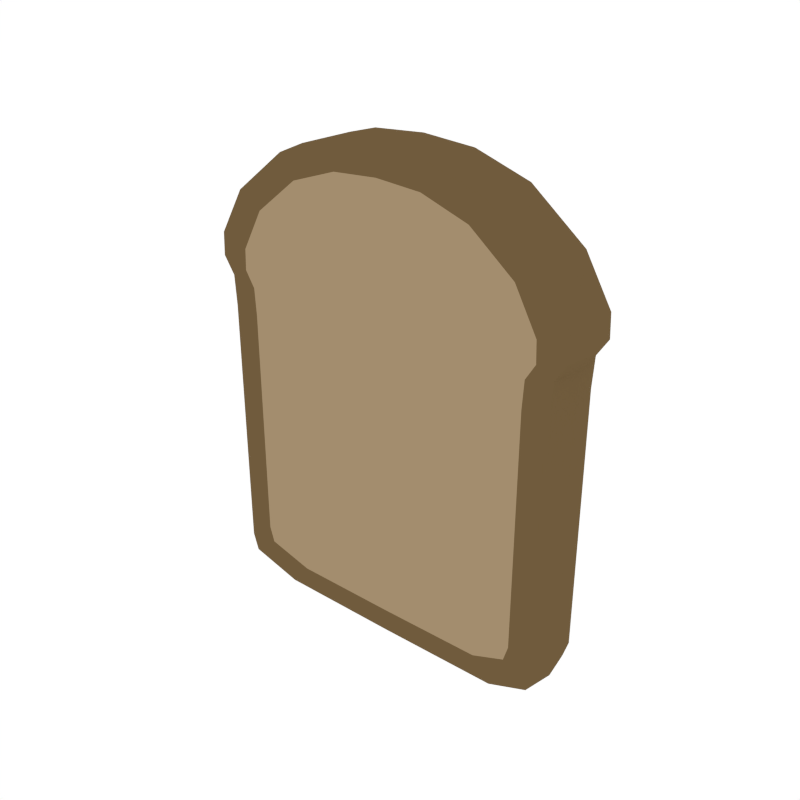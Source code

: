 # Source: Bread_Slice.blend  (saved by Blender 2.79.0; exported with 4.5.12 LTS)
import bpy
from mathutils import Matrix  # noqa: F401  (used for matrix-valued properties, if any)

bpy.ops.wm.read_factory_settings(use_empty=True)
scene = bpy.context.scene
scene.name = 'Scene'

# ---- collections
col_collection_1 = bpy.data.collections.new('Collection 1'); scene.collection.children.link(col_collection_1)

# ---- materials (node trees are filled in below, after node groups)
mat_brown = bpy.data.materials.new('Brown')
mat_brown.alpha_threshold = 0.0
mat_brown.diffuse_color = (0.1626, 0.1051, 0.04625, 1.0)
mat_brown.roughness = 0.5
mat_light = bpy.data.materials.new('Light')
mat_light.alpha_threshold = 0.0
mat_light.diffuse_color = (0.3672, 0.2666, 0.1562, 1.0)
mat_light.roughness = 0.5

# ---- material node trees

# ---- world
world_world = bpy.data.worlds.new('World'); scene.world = world_world
world_world.color = (1.0, 1.0, 1.0)
world_world.use_sun_shadow = False
world_world.sun_shadow_jitter_overblur = 0.0
world_world.cycles.sampling_method = 'NONE'
world_world.cycles.sample_map_resolution = 256

# ---- meshes
me_cube_033 = bpy.data.meshes.new('Cube.033')
me_cube_033.from_pydata([(-0.0007164, 0.05414, 0.2117), (-0.1058, 0.05414, 0.2111), (0.1044, 0.05414, 0.2111), (-0.2877, 0.05414, 0.238), (-0.2453, 0.05414, 0.2111), (-0.0007164, 0.05414, 0.3531), (0.09324, 0.05414, 0.3463), (-0.0007164, 0.05414, 0.3088), (-0.09467, 0.05414, 0.3463), (0.08081, 0.05414, 0.3031), (-0.08225, 0.05414, 0.3031), (-0.3038, 0.05414, -0.4617), (-0.3136, 0.05414, -0.4302), (-0.2585, 0.05414, -0.4246), (-0.267, 0.05414, -0.3962), (-0.0007164, 0.05414, -0.4247), (-0.1693, 0.05414, -0.4246), (-0.0007164, 0.05414, -0.3962), (0.1806, 0.05414, -0.4246), (-0.1588, 0.05414, -0.3962), (0.1574, 0.05414, -0.3962), (-0.3167, 0.05414, 0.08607), (-0.3136, 0.05414, 0.03262), (-0.2696, 0.05414, 0.07376), (-0.267, 0.05414, 0.02511), (-0.0007164, 0.05414, 0.07376), (-0.0007164, 0.05414, 0.02511), (-0.1148, 0.05414, 0.02511), (-0.116, 0.05414, 0.07376), (0.1145, 0.05414, 0.07376), (0.1134, 0.05414, 0.02511), (-0.3366, 0.05414, 0.1166), (-0.2865, 0.05414, 0.1016), (-0.0007164, 0.05414, 0.1016), (-0.1232, 0.05414, 0.1016), (0.1218, 0.05414, 0.1016), (0.2862, 0.05414, 0.238), (0.2439, 0.05414, 0.2111), (0.01127, 0.05414, -0.4899), (0.2316, 0.05414, -0.4885), (-0.2091, 0.05414, -0.4885), (0.01127, 0.05414, -0.4487), (0.198, 0.05414, -0.4475), (-0.1755, 0.05414, -0.4475), (0.3023, 0.05414, -0.4617), (0.2571, 0.05414, -0.4246), (0.3122, 0.05414, -0.4302), (0.2655, 0.05414, -0.3962), (0.3153, 0.05414, 0.08607), (0.3122, 0.05414, 0.03262), (0.2655, 0.05414, 0.02511), (0.2682, 0.05414, 0.07376), (0.3351, 0.05414, 0.1166), (0.2851, 0.05414, 0.1016), (-0.1933, 0.05414, 0.2105), (-0.07967, 0.05414, 0.2861), (-0.0007164, 0.05414, 0.2906), (0.07823, 0.05414, 0.2861), (0.2085, 0.05414, -0.3962), (-0.1926, 0.05414, 0.3139), (-0.1665, 0.05414, 0.2743), (-0.2099, 0.05414, -0.3962), (-0.2099, 0.05414, 0.02511), (-0.212, 0.05414, 0.07376), (0.2238, 0.05414, 0.1016), (-0.2253, 0.05414, 0.1016), (0.1918, 0.05414, 0.2105), (-0.3346, 0.05414, 0.1574), (-0.2848, 0.05414, 0.1386), (-0.1225, 0.05414, 0.1386), (-0.0007164, 0.05414, 0.1386), (0.121, 0.05414, 0.1386), (0.2106, 0.05414, 0.07376), (0.2085, 0.05414, 0.02511), (0.1651, 0.05414, 0.2743), (0.1911, 0.05414, 0.3139), (0.2834, 0.05414, 0.1386), (0.3331, 0.05414, 0.1574), (-0.1456, 0.05414, 0.2651), (0.1442, 0.05414, 0.2651), (-0.2239, 0.05414, 0.1386), (0.2225, 0.05414, 0.1386), (-0.0007165, -0.05414, 0.2117), (-0.1058, -0.05414, 0.2111), (0.1044, -0.05414, 0.2111), (-0.2877, -0.05414, 0.238), (-0.2968, 1.458e-08, 0.2384), (-0.2453, -0.05414, 0.2111), (-0.0007165, -0.05414, 0.3531), (0.09324, -0.05414, 0.3463), (-0.0007165, -0.05414, 0.3088), (-0.09467, -0.05414, 0.3463), (-0.0007164, 1.634e-09, 0.3565), (0.09571, -2.581e-09, 0.3494), (0.08081, -0.05414, 0.3031), (-0.08225, -0.05414, 0.3031), (-0.09714, 5.848e-09, 0.3494), (-0.3038, -0.05414, -0.4617), (-0.3136, 1.531e-08, -0.4618), (-0.3136, -0.05414, -0.4302), (-0.2585, -0.05414, -0.4246), (-0.3237, 1.575e-08, -0.4302), (-0.267, -0.05414, -0.3962), (-0.0007165, -0.05414, -0.4247), (-0.1693, -0.05414, -0.4246), (-0.0007165, -0.05414, -0.3962), (0.1806, -0.05414, -0.4246), (-0.1588, -0.05414, -0.3962), (0.1574, -0.05414, -0.3962), (-0.3167, -0.05414, 0.08607), (-0.3136, -0.05414, 0.03262), (-0.3237, 1.575e-08, 0.03262), (-0.3269, 1.589e-08, 0.08607), (-0.2696, -0.05414, 0.07376), (-0.267, -0.05414, 0.02511), (-0.0007165, -0.05414, 0.07376), (-0.0007165, -0.05414, 0.02511), (-0.1148, -0.05414, 0.02511), (-0.116, -0.05414, 0.07376), (0.1145, -0.05414, 0.07376), (0.1134, -0.05414, 0.02511), (-0.3366, -0.05414, 0.1166), (-0.3474, 1.679e-08, 0.1166), (-0.2865, -0.05414, 0.1016), (-0.0007165, -0.05414, 0.1016), (-0.1232, -0.05414, 0.1016), (0.1218, -0.05414, 0.1016), (0.2862, -0.05414, 0.238), (0.2439, -0.05414, 0.2111), (0.2954, -1.131e-08, 0.2384), (0.01127, -0.05414, -0.4899), (0.2316, -0.05414, -0.4885), (0.01127, 1.11e-09, -0.4906), (-0.2091, -0.05414, -0.4885), (0.01127, -0.05414, -0.4487), (0.198, -0.05414, -0.4475), (0.1671, -5.701e-09, -0.4892), (-0.2164, 1.106e-08, -0.4892), (-0.1755, -0.05414, -0.4475), (0.3023, -0.05414, -0.4617), (0.2571, -0.05414, -0.4246), (0.3122, -0.05414, -0.4302), (0.3122, -1.204e-08, -0.4618), (0.2655, -0.05414, -0.3962), (0.3223, -1.248e-08, -0.4302), (0.3153, -0.05414, 0.08607), (0.3122, -0.05414, 0.03262), (0.2655, -0.05414, 0.02511), (0.2682, -0.05414, 0.07376), (0.3255, -1.263e-08, 0.08607), (0.3223, -1.248e-08, 0.03262), (0.3351, -0.05414, 0.1166), (0.2851, -0.05414, 0.1016), (0.346, -1.352e-08, 0.1166), (-0.1933, -0.05414, 0.2105), (-0.07967, -0.05414, 0.2861), (-0.0007165, -0.05414, 0.2906), (0.07823, -0.05414, 0.2861), (0.2085, -0.05414, -0.3962), (-0.1979, 1.025e-08, 0.3164), (-0.1926, -0.05414, 0.3139), (-0.1665, -0.05414, 0.2743), (-0.2099, -0.05414, -0.3962), (-0.2099, -0.05414, 0.02511), (-0.212, -0.05414, 0.07376), (0.2238, -0.05414, 0.1016), (-0.2253, -0.05414, 0.1016), (0.1918, -0.05414, 0.2105), (-0.3453, 1.67e-08, 0.1574), (-0.3346, -0.05414, 0.1574), (-0.2848, -0.05414, 0.1386), (-0.1225, -0.05414, 0.1386), (-0.0007165, -0.05414, 0.1386), (0.121, -0.05414, 0.1386), (0.2106, -0.05414, 0.07376), (0.2085, -0.05414, 0.02511), (0.1651, -0.05414, 0.2743), (0.1911, -0.05414, 0.3139), (0.1964, -6.983e-09, 0.3164), (0.2834, -0.05414, 0.1386), (0.3331, -0.05414, 0.1574), (0.3439, -1.343e-08, 0.1574), (-0.1456, -0.05414, 0.2651), (0.1442, -0.05414, 0.2651), (-0.2239, -0.05414, 0.1386), (0.2225, -0.05414, 0.1386)], [], [(1, 69, 80, 54), (2, 71, 70, 0), (54, 78, 55, 1), (0, 56, 57, 2), (2, 57, 79, 66), (66, 81, 71, 2), (86, 159, 59, 3), (3, 67, 168, 86), (4, 68, 67, 3), (3, 59, 60, 4), (4, 60, 78, 54), (80, 68, 4, 54), (5, 92, 93, 6), (6, 93, 178, 75), (5, 6, 9, 7), (7, 9, 57, 56), (6, 75, 74, 9), (9, 74, 79, 57), (5, 7, 10, 8), (8, 10, 60, 59), (7, 56, 55, 10), (10, 55, 78, 60), (5, 8, 96, 92), (8, 59, 159, 96), (11, 98, 101, 12), (11, 12, 14, 13), (13, 14, 61, 16), (13, 43, 40, 11), (15, 16, 19, 17), (16, 61, 19), (15, 17, 20, 18), (18, 20, 58), (61, 62, 27, 19), (23, 24, 22, 21), (24, 14, 12, 22), (101, 111, 22, 12), (32, 23, 21, 31), (31, 21, 112, 122), (62, 24, 23, 63), (63, 23, 32, 65), (61, 14, 24, 62), (27, 28, 25, 26), (34, 28, 63, 65), (62, 63, 28, 27), (29, 30, 26, 25), (30, 20, 17, 26), (19, 27, 26, 17), (35, 29, 25, 33), (33, 25, 28, 34), (72, 73, 30, 29), (64, 72, 29, 35), (73, 58, 20, 30), (31, 67, 68, 32), (32, 68, 80, 65), (34, 69, 70, 33), (65, 80, 69, 34), (33, 70, 71, 35), (35, 71, 81, 64), (53, 76, 77, 52), (50, 51, 48, 49), (37, 74, 75, 36), (36, 77, 76, 37), (37, 76, 81, 66), (129, 181, 77, 36), (79, 74, 37, 66), (36, 75, 178, 129), (16, 43, 13), (38, 41, 42, 39), (42, 18, 45), (15, 41, 43, 16), (18, 42, 41, 15), (38, 39, 136, 132), (44, 39, 42, 45), (38, 132, 137, 40), (38, 40, 43, 41), (11, 40, 137, 98), (142, 136, 39, 44), (44, 45, 47, 46), (45, 18, 58, 47), (44, 46, 144, 142), (73, 50, 47, 58), (72, 51, 50, 73), (149, 150, 49, 48), (150, 144, 46, 49), (47, 50, 49, 46), (153, 149, 48, 52), (52, 48, 51, 53), (81, 76, 53, 64), (52, 77, 181, 153), (0, 70, 69, 1), (122, 168, 67, 31), (53, 51, 72, 64), (1, 55, 56, 0), (111, 112, 21, 22), (83, 154, 184, 171), (84, 82, 172, 173), (154, 83, 155, 182), (82, 84, 157, 156), (84, 167, 183, 157), (167, 84, 173, 185), (86, 85, 160, 159), (85, 86, 168, 169), (87, 85, 169, 170), (85, 87, 161, 160), (87, 154, 182, 161), (184, 154, 87, 170), (88, 89, 93, 92), (89, 177, 178, 93), (88, 90, 94, 89), (90, 156, 157, 94), (89, 94, 176, 177), (94, 157, 183, 176), (88, 91, 95, 90), (91, 160, 161, 95), (90, 95, 155, 156), (95, 161, 182, 155), (88, 92, 96, 91), (91, 96, 159, 160), (97, 99, 101, 98), (97, 100, 102, 99), (100, 104, 162, 102), (100, 97, 133, 138), (103, 105, 107, 104), (104, 107, 162), (103, 106, 108, 105), (106, 158, 108), (162, 107, 117, 163), (113, 109, 110, 114), (114, 110, 99, 102), (101, 99, 110, 111), (123, 121, 109, 113), (121, 122, 112, 109), (163, 164, 113, 114), (164, 166, 123, 113), (162, 163, 114, 102), (117, 116, 115, 118), (125, 166, 164, 118), (163, 117, 118, 164), (119, 115, 116, 120), (120, 116, 105, 108), (107, 105, 116, 117), (126, 124, 115, 119), (124, 125, 118, 115), (174, 119, 120, 175), (165, 126, 119, 174), (175, 120, 108, 158), (121, 123, 170, 169), (123, 166, 184, 170), (125, 124, 172, 171), (166, 125, 171, 184), (124, 126, 173, 172), (126, 165, 185, 173), (152, 151, 180, 179), (147, 146, 145, 148), (128, 127, 177, 176), (127, 128, 179, 180), (128, 167, 185, 179), (129, 127, 180, 181), (183, 167, 128, 176), (127, 129, 178, 177), (104, 100, 138), (130, 131, 135, 134), (135, 140, 106), (103, 104, 138, 134), (106, 103, 134, 135), (130, 132, 136, 131), (139, 140, 135, 131), (130, 133, 137, 132), (130, 134, 138, 133), (97, 98, 137, 133), (142, 139, 131, 136), (139, 141, 143, 140), (140, 143, 158, 106), (139, 142, 144, 141), (175, 158, 143, 147), (174, 175, 147, 148), (149, 145, 146, 150), (150, 146, 141, 144), (143, 141, 146, 147), (153, 151, 145, 149), (151, 152, 148, 145), (185, 165, 152, 179), (151, 153, 181, 180), (82, 83, 171, 172), (122, 121, 169, 168), (152, 165, 174, 148), (83, 82, 156, 155), (111, 110, 109, 112)])
me_cube_033.polygons.foreach_set('material_index', [1, 1, 1, 1, 1, 1, 0, 0, 0, 0, 1, 1, 0, 0, 0, 1, 0, 1, 0, 0, 1, 1, 0, 0, 0, 0, 1, 0, 1, 1, 1, 1, 1, 0, 0, 0, 0, 0, 1, 1, 1, 1, 1, 1, 1, 1, 1, 1, 1, 1, 1, 1, 0, 1, 1, 1, 1, 1, 0, 0, 0, 0, 1, 0, 1, 0, 1, 0, 1, 1, 1, 0, 0, 0, 0, 0, 0, 0, 1, 0, 1, 1, 0, 0, 0, 0, 0, 1, 0, 1, 0, 1, 1, 0, 1, 1, 1, 1, 1, 1, 0, 0, 0, 0, 1, 1, 0, 0, 0, 1, 0, 1, 0, 0, 1, 1, 0, 0, 0, 0, 1, 0, 1, 1, 1, 1, 1, 0, 0, 0, 0, 0, 1, 1, 1, 1, 1, 1, 1, 1, 1, 1, 1, 1, 1, 1, 0, 1, 1, 1, 1, 1, 0, 0, 0, 0, 1, 0, 1, 0, 1, 0, 1, 1, 1, 0, 0, 0, 0, 0, 0, 0, 1, 0, 1, 1, 0, 0, 0, 0, 0, 1, 0, 1, 0, 1, 1, 0])
_uv = me_cube_033.uv_layers.new(name='UVMap')
_uv.uv.foreach_set('vector', [0.09118, 0.5205, 0.08856, 0.5311, 0.07176, 0.5312, 0.0767, 0.5207, 0.126, 0.5202, 0.1289, 0.5307, 0.1087, 0.5309, 0.1086, 0.5203, 0.0767, 0.5207, 0.08626, 0.5127, 0.0954, 0.5113, 0.09118, 0.5205, 0.1086, 0.5203, 0.1085, 0.5105, 0.1216, 0.511, 0.126, 0.5202, 0.126, 0.5202, 0.1216, 0.511, 0.1308, 0.5123, 0.1405, 0.5201, 0.1405, 0.5201, 0.1457, 0.5305, 0.1289, 0.5307, 0.126, 0.5202, 0.5914, 0.5646, 0.5812, 0.5646, 0.5808, 0.559, 0.5906, 0.5589, 0.4118, 0.4676, 0.419, 0.4675, 0.419, 0.4733, 0.4117, 0.4733, 0.4201, 0.5695, 0.4167, 0.5752, 0.4122, 0.5738, 0.4163, 0.5673, 0.4163, 0.5673, 0.4261, 0.5612, 0.4283, 0.5644, 0.4201, 0.5695, 0.06809, 0.5207, 0.08304, 0.5114, 0.08626, 0.5127, 0.0767, 0.5207, 0.07176, 0.5312, 0.06169, 0.5313, 0.06809, 0.5207, 0.0767, 0.5207, 0.5647, 0.5589, 0.5647, 0.5646, 0.556, 0.5646, 0.5563, 0.5589, 0.5563, 0.5589, 0.556, 0.5646, 0.5483, 0.5646, 0.5487, 0.559, 0.4421, 0.5589, 0.4506, 0.5594, 0.4495, 0.5628, 0.4421, 0.5625, 0.1085, 0.5079, 0.122, 0.5085, 0.1216, 0.511, 0.1085, 0.5105, 0.4506, 0.5594, 0.4581, 0.5609, 0.456, 0.5641, 0.4495, 0.5628, 0.122, 0.5085, 0.134, 0.5109, 0.1308, 0.5123, 0.1216, 0.511, 0.4421, 0.5589, 0.4421, 0.5625, 0.4348, 0.563, 0.4336, 0.5596, 0.4336, 0.5596, 0.4348, 0.563, 0.4283, 0.5644, 0.4261, 0.5612, 0.1085, 0.5079, 0.1085, 0.5105, 0.0954, 0.5113, 0.09496, 0.5088, 0.09496, 0.5088, 0.0954, 0.5113, 0.08626, 0.5127, 0.08304, 0.5114, 0.5647, 0.5589, 0.5732, 0.5589, 0.5734, 0.5646, 0.5647, 0.5646, 0.5732, 0.5589, 0.5808, 0.559, 0.5812, 0.5646, 0.5734, 0.5646, 0.4749, 0.4676, 0.4749, 0.4733, 0.472, 0.4733, 0.472, 0.4676, 0.4156, 0.6226, 0.4147, 0.6201, 0.4188, 0.6174, 0.4196, 0.6196, 0.06714, 0.6129, 0.06569, 0.6088, 0.07513, 0.6087, 0.0763, 0.6128, 0.4196, 0.6196, 0.4339, 0.6213, 0.4324, 0.6245, 0.4156, 0.6226, 0.1098, 0.6126, 0.09154, 0.6127, 0.09087, 0.6086, 0.1098, 0.6084, 0.0763, 0.6128, 0.07513, 0.6087, 0.09087, 0.6086, 0.1098, 0.6126, 0.1098, 0.6084, 0.1287, 0.6082, 0.1281, 0.6123, 0.1281, 0.6123, 0.1287, 0.6082, 0.1444, 0.608, 0.07513, 0.6087, 0.0743, 0.5477, 0.09005, 0.5475, 0.09087, 0.6086, 0.4181, 0.5803, 0.4184, 0.5842, 0.4142, 0.5836, 0.4138, 0.5794, 0.4184, 0.5842, 0.4188, 0.6174, 0.4147, 0.6201, 0.4142, 0.5836, 0.472, 0.4733, 0.4303, 0.4733, 0.4303, 0.4676, 0.472, 0.4676, 0.4165, 0.5781, 0.4181, 0.5803, 0.4138, 0.5794, 0.412, 0.577, 0.4227, 0.4675, 0.4255, 0.4676, 0.4255, 0.4733, 0.4227, 0.4733, 0.0743, 0.5477, 0.06487, 0.5477, 0.06433, 0.5407, 0.07386, 0.5406, 0.07386, 0.5406, 0.06433, 0.5407, 0.06148, 0.5367, 0.07161, 0.5366, 0.07513, 0.6087, 0.06569, 0.6088, 0.06487, 0.5477, 0.0743, 0.5477, 0.09005, 0.5475, 0.08977, 0.5405, 0.1089, 0.5403, 0.109, 0.5473, 0.08851, 0.5364, 0.08977, 0.5405, 0.07386, 0.5406, 0.07161, 0.5366, 0.0743, 0.5477, 0.07386, 0.5406, 0.08977, 0.5405, 0.09005, 0.5475, 0.128, 0.5401, 0.1279, 0.5471, 0.109, 0.5473, 0.1089, 0.5403, 0.1279, 0.5471, 0.1287, 0.6082, 0.1098, 0.6084, 0.109, 0.5473, 0.09087, 0.6086, 0.09005, 0.5475, 0.109, 0.5473, 0.1098, 0.6084, 0.1291, 0.536, 0.128, 0.5401, 0.1089, 0.5403, 0.1088, 0.5362, 0.1088, 0.5362, 0.1089, 0.5403, 0.08977, 0.5405, 0.08851, 0.5364, 0.1439, 0.5399, 0.1436, 0.547, 0.1279, 0.5471, 0.128, 0.5401, 0.146, 0.5358, 0.1439, 0.5399, 0.128, 0.5401, 0.1291, 0.536, 0.1436, 0.547, 0.1444, 0.608, 0.1287, 0.6082, 0.1279, 0.5471, 0.412, 0.577, 0.4122, 0.5738, 0.4167, 0.5752, 0.4165, 0.5781, 0.06148, 0.5367, 0.06169, 0.5313, 0.07176, 0.5312, 0.07161, 0.5366, 0.08851, 0.5364, 0.08856, 0.5311, 0.1087, 0.5309, 0.1088, 0.5362, 0.07161, 0.5366, 0.07176, 0.5312, 0.08856, 0.5311, 0.08851, 0.5364, 0.1088, 0.5362, 0.1087, 0.5309, 0.1289, 0.5307, 0.1291, 0.536, 0.1291, 0.536, 0.1289, 0.5307, 0.1457, 0.5305, 0.146, 0.5358, 0.4681, 0.5776, 0.4679, 0.5747, 0.4724, 0.5731, 0.4726, 0.5763, 0.4664, 0.5837, 0.4666, 0.5798, 0.4708, 0.5788, 0.4706, 0.583, 0.4643, 0.569, 0.456, 0.5641, 0.4581, 0.5609, 0.4681, 0.5668, 0.4681, 0.5668, 0.4724, 0.5731, 0.4679, 0.5747, 0.4643, 0.569, 0.1491, 0.5199, 0.1558, 0.5303, 0.1457, 0.5305, 0.1405, 0.5201, 0.4749, 0.5532, 0.4822, 0.5532, 0.4822, 0.5589, 0.4749, 0.5589, 0.1308, 0.5123, 0.134, 0.5109, 0.1491, 0.5199, 0.1405, 0.5201, 0.5388, 0.5589, 0.5487, 0.559, 0.5483, 0.5646, 0.538, 0.5646, 0.09154, 0.6127, 0.2806, 0.5495, 0.06714, 0.6129, 0.443, 0.6245, 0.4429, 0.6213, 0.4519, 0.6211, 0.4535, 0.6243, 0.2806, 0.5207, 0.1434, 0.6122, 0.1526, 0.6121, 0.1098, 0.6126, 0.2804, 0.5351, 0.2806, 0.5495, 0.09154, 0.6127, 0.1281, 0.6123, 0.2806, 0.5207, 0.2804, 0.5351, 0.1098, 0.6126, 0.5662, 0.5588, 0.5557, 0.5588, 0.5553, 0.5532, 0.5662, 0.5532, 0.4703, 0.622, 0.4535, 0.6243, 0.4519, 0.6211, 0.4661, 0.6192, 0.5662, 0.5588, 0.5662, 0.5532, 0.5772, 0.5532, 0.5768, 0.5588, 0.443, 0.6245, 0.4324, 0.6245, 0.4339, 0.6213, 0.4429, 0.6213, 0.5936, 0.5589, 0.5768, 0.5588, 0.5772, 0.5532, 0.5945, 0.5532, 0.538, 0.5532, 0.5553, 0.5532, 0.5557, 0.5588, 0.5389, 0.5589, 0.4703, 0.622, 0.4661, 0.6192, 0.4668, 0.6169, 0.4711, 0.6195, 0.1526, 0.6121, 0.1434, 0.6122, 0.1444, 0.608, 0.1539, 0.6079, 0.538, 0.5589, 0.5352, 0.5589, 0.5352, 0.5532, 0.538, 0.5532, 0.1436, 0.547, 0.1531, 0.5468, 0.1539, 0.6079, 0.1444, 0.608, 0.1439, 0.5399, 0.1534, 0.5398, 0.1531, 0.5468, 0.1436, 0.547, 0.4886, 0.5532, 0.4934, 0.5532, 0.4934, 0.5589, 0.4886, 0.5589, 0.4934, 0.5532, 0.5352, 0.5532, 0.5352, 0.5589, 0.4934, 0.5589, 0.4668, 0.6169, 0.4664, 0.5837, 0.4706, 0.583, 0.4711, 0.6195, 0.4859, 0.5532, 0.4886, 0.5532, 0.4886, 0.5589, 0.4859, 0.5589, 0.4726, 0.5763, 0.4708, 0.5788, 0.4666, 0.5798, 0.4681, 0.5776, 0.1457, 0.5305, 0.1558, 0.5303, 0.1562, 0.5357, 0.146, 0.5358, 0.4859, 0.5589, 0.4822, 0.5589, 0.4822, 0.5532, 0.4859, 0.5532, 0.1086, 0.5203, 0.1087, 0.5309, 0.08856, 0.5311, 0.09118, 0.5205, 0.4227, 0.4733, 0.419, 0.4733, 0.419, 0.4675, 0.4227, 0.4675, 0.1562, 0.5357, 0.1534, 0.5398, 0.1439, 0.5399, 0.146, 0.5358, 0.09118, 0.5205, 0.0954, 0.5113, 0.1085, 0.5105, 0.1086, 0.5203, 0.4303, 0.4733, 0.4255, 0.4733, 0.4255, 0.4676, 0.4303, 0.4676, 0.09118, 0.5205, 0.0767, 0.5207, 0.07176, 0.5312, 0.08856, 0.5311, 0.126, 0.5202, 0.1086, 0.5203, 0.1087, 0.5309, 0.1289, 0.5307, 0.0767, 0.5207, 0.09118, 0.5205, 0.0954, 0.5113, 0.08626, 0.5127, 0.1086, 0.5203, 0.126, 0.5202, 0.1216, 0.511, 0.1085, 0.5105, 0.126, 0.5202, 0.1405, 0.5201, 0.1308, 0.5123, 0.1216, 0.511, 0.1405, 0.5201, 0.126, 0.5202, 0.1289, 0.5307, 0.1457, 0.5305, 0.5914, 0.5646, 0.5906, 0.5589, 0.5808, 0.559, 0.5812, 0.5646, 0.4118, 0.4676, 0.4117, 0.4733, 0.419, 0.4733, 0.419, 0.4675, 0.4201, 0.5695, 0.4163, 0.5673, 0.4122, 0.5738, 0.4167, 0.5752, 0.4163, 0.5673, 0.4201, 0.5695, 0.4283, 0.5644, 0.4261, 0.5612, 0.06809, 0.5207, 0.0767, 0.5207, 0.08626, 0.5127, 0.08304, 0.5114, 0.07176, 0.5312, 0.0767, 0.5207, 0.06809, 0.5207, 0.06169, 0.5313, 0.5647, 0.5589, 0.5563, 0.5589, 0.556, 0.5646, 0.5647, 0.5646, 0.5563, 0.5589, 0.5487, 0.559, 0.5483, 0.5646, 0.556, 0.5646, 0.4421, 0.5589, 0.4421, 0.5625, 0.4495, 0.5628, 0.4506, 0.5594, 0.1085, 0.5079, 0.1085, 0.5105, 0.1216, 0.511, 0.122, 0.5085, 0.4506, 0.5594, 0.4495, 0.5628, 0.456, 0.5641, 0.4581, 0.5609, 0.122, 0.5085, 0.1216, 0.511, 0.1308, 0.5123, 0.134, 0.5109, 0.4421, 0.5589, 0.4336, 0.5596, 0.4348, 0.563, 0.4421, 0.5625, 0.4336, 0.5596, 0.4261, 0.5612, 0.4283, 0.5644, 0.4348, 0.563, 0.1085, 0.5079, 0.09496, 0.5088, 0.0954, 0.5113, 0.1085, 0.5105, 0.09496, 0.5088, 0.08304, 0.5114, 0.08626, 0.5127, 0.0954, 0.5113, 0.5647, 0.5589, 0.5647, 0.5646, 0.5734, 0.5646, 0.5732, 0.5589, 0.5732, 0.5589, 0.5734, 0.5646, 0.5812, 0.5646, 0.5808, 0.559, 0.4749, 0.4676, 0.472, 0.4676, 0.472, 0.4733, 0.4749, 0.4733, 0.4156, 0.6226, 0.4196, 0.6196, 0.4188, 0.6174, 0.4147, 0.6201, 0.06714, 0.6129, 0.0763, 0.6128, 0.07513, 0.6087, 0.06569, 0.6088, 0.4196, 0.6196, 0.4156, 0.6226, 0.4324, 0.6245, 0.4339, 0.6213, 0.1098, 0.6126, 0.1098, 0.6084, 0.09087, 0.6086, 0.09154, 0.6127, 0.0763, 0.6128, 0.09087, 0.6086, 0.07513, 0.6087, 0.1098, 0.6126, 0.1281, 0.6123, 0.1287, 0.6082, 0.1098, 0.6084, 0.1281, 0.6123, 0.1444, 0.608, 0.1287, 0.6082, 0.07513, 0.6087, 0.09087, 0.6086, 0.09005, 0.5475, 0.0743, 0.5477, 0.4181, 0.5803, 0.4138, 0.5794, 0.4142, 0.5836, 0.4184, 0.5842, 0.4184, 0.5842, 0.4142, 0.5836, 0.4147, 0.6201, 0.4188, 0.6174, 0.472, 0.4733, 0.472, 0.4676, 0.4303, 0.4676, 0.4303, 0.4733, 0.4165, 0.5781, 0.412, 0.577, 0.4138, 0.5794, 0.4181, 0.5803, 0.4227, 0.4675, 0.4227, 0.4733, 0.4255, 0.4733, 0.4255, 0.4676, 0.0743, 0.5477, 0.07386, 0.5406, 0.06433, 0.5407, 0.06487, 0.5477, 0.07386, 0.5406, 0.07161, 0.5366, 0.06148, 0.5367, 0.06433, 0.5407, 0.07513, 0.6087, 0.0743, 0.5477, 0.06487, 0.5477, 0.06569, 0.6088, 0.09005, 0.5475, 0.109, 0.5473, 0.1089, 0.5403, 0.08977, 0.5405, 0.08851, 0.5364, 0.07161, 0.5366, 0.07386, 0.5406, 0.08977, 0.5405, 0.0743, 0.5477, 0.09005, 0.5475, 0.08977, 0.5405, 0.07386, 0.5406, 0.128, 0.5401, 0.1089, 0.5403, 0.109, 0.5473, 0.1279, 0.5471, 0.1279, 0.5471, 0.109, 0.5473, 0.1098, 0.6084, 0.1287, 0.6082, 0.09087, 0.6086, 0.1098, 0.6084, 0.109, 0.5473, 0.09005, 0.5475, 0.1291, 0.536, 0.1088, 0.5362, 0.1089, 0.5403, 0.128, 0.5401, 0.1088, 0.5362, 0.08851, 0.5364, 0.08977, 0.5405, 0.1089, 0.5403, 0.1439, 0.5399, 0.128, 0.5401, 0.1279, 0.5471, 0.1436, 0.547, 0.146, 0.5358, 0.1291, 0.536, 0.128, 0.5401, 0.1439, 0.5399, 0.1436, 0.547, 0.1279, 0.5471, 0.1287, 0.6082, 0.1444, 0.608, 0.412, 0.577, 0.4165, 0.5781, 0.4167, 0.5752, 0.4122, 0.5738, 0.06148, 0.5367, 0.07161, 0.5366, 0.07176, 0.5312, 0.06169, 0.5313, 0.08851, 0.5364, 0.1088, 0.5362, 0.1087, 0.5309, 0.08856, 0.5311, 0.07161, 0.5366, 0.08851, 0.5364, 0.08856, 0.5311, 0.07176, 0.5312, 0.1088, 0.5362, 0.1291, 0.536, 0.1289, 0.5307, 0.1087, 0.5309, 0.1291, 0.536, 0.146, 0.5358, 0.1457, 0.5305, 0.1289, 0.5307, 0.4681, 0.5776, 0.4726, 0.5763, 0.4724, 0.5731, 0.4679, 0.5747, 0.4664, 0.5837, 0.4706, 0.583, 0.4708, 0.5788, 0.4666, 0.5798, 0.4643, 0.569, 0.4681, 0.5668, 0.4581, 0.5609, 0.456, 0.5641, 0.4681, 0.5668, 0.4643, 0.569, 0.4679, 0.5747, 0.4724, 0.5731, 0.1491, 0.5199, 0.1405, 0.5201, 0.1457, 0.5305, 0.1558, 0.5303, 0.4749, 0.5532, 0.4749, 0.5589, 0.4822, 0.5589, 0.4822, 0.5532, 0.1308, 0.5123, 0.1405, 0.5201, 0.1491, 0.5199, 0.134, 0.5109, 0.5388, 0.5589, 0.538, 0.5646, 0.5483, 0.5646, 0.5487, 0.559, 0.09154, 0.6127, 0.06714, 0.6129, 0.2806, 0.5495, 0.443, 0.6245, 0.4535, 0.6243, 0.4519, 0.6211, 0.4429, 0.6213, 0.2806, 0.5207, 0.1526, 0.6121, 0.1434, 0.6122, 0.1098, 0.6126, 0.09154, 0.6127, 0.2806, 0.5495, 0.2804, 0.5351, 0.1281, 0.6123, 0.1098, 0.6126, 0.2804, 0.5351, 0.2806, 0.5207, 0.5662, 0.5588, 0.5662, 0.5532, 0.5553, 0.5532, 0.5557, 0.5588, 0.4703, 0.622, 0.4661, 0.6192, 0.4519, 0.6211, 0.4535, 0.6243, 0.5662, 0.5588, 0.5768, 0.5588, 0.5772, 0.5532, 0.5662, 0.5532, 0.443, 0.6245, 0.4429, 0.6213, 0.4339, 0.6213, 0.4324, 0.6245, 0.5936, 0.5589, 0.5945, 0.5532, 0.5772, 0.5532, 0.5768, 0.5588, 0.538, 0.5532, 0.5389, 0.5589, 0.5557, 0.5588, 0.5553, 0.5532, 0.4703, 0.622, 0.4711, 0.6195, 0.4668, 0.6169, 0.4661, 0.6192, 0.1526, 0.6121, 0.1539, 0.6079, 0.1444, 0.608, 0.1434, 0.6122, 0.538, 0.5589, 0.538, 0.5532, 0.5352, 0.5532, 0.5352, 0.5589, 0.1436, 0.547, 0.1444, 0.608, 0.1539, 0.6079, 0.1531, 0.5468, 0.1439, 0.5399, 0.1436, 0.547, 0.1531, 0.5468, 0.1534, 0.5398, 0.4886, 0.5532, 0.4886, 0.5589, 0.4934, 0.5589, 0.4934, 0.5532, 0.4934, 0.5532, 0.4934, 0.5589, 0.5352, 0.5589, 0.5352, 0.5532, 0.4668, 0.6169, 0.4711, 0.6195, 0.4706, 0.583, 0.4664, 0.5837, 0.4859, 0.5532, 0.4859, 0.5589, 0.4886, 0.5589, 0.4886, 0.5532, 0.4726, 0.5763, 0.4681, 0.5776, 0.4666, 0.5798, 0.4708, 0.5788, 0.1457, 0.5305, 0.146, 0.5358, 0.1562, 0.5357, 0.1558, 0.5303, 0.4859, 0.5589, 0.4859, 0.5532, 0.4822, 0.5532, 0.4822, 0.5589, 0.1086, 0.5203, 0.09118, 0.5205, 0.08856, 0.5311, 0.1087, 0.5309, 0.4227, 0.4733, 0.4227, 0.4675, 0.419, 0.4675, 0.419, 0.4733, 0.1562, 0.5357, 0.146, 0.5358, 0.1439, 0.5399, 0.1534, 0.5398, 0.09118, 0.5205, 0.1086, 0.5203, 0.1085, 0.5105, 0.0954, 0.5113, 0.4303, 0.4733, 0.4303, 0.4676, 0.4255, 0.4676, 0.4255, 0.4733])
me_cube_033.materials.append(mat_brown)
me_cube_033.materials.append(mat_light)
me_cube_033.use_remesh_preserve_volume = False
me_cube_033.use_remesh_preserve_attributes = False
me_cube_033.use_mirror_vertex_groups = False
me_cube_033.update()

# ---- objects
ob_bread_slice = bpy.data.objects.new('Bread_Slice', me_cube_033)

# ---- transforms, parenting, visibility, modifiers, constraints
ob_bread_slice.location = (0.0, 0.0, 0.0)
ob_bread_slice.lineart.crease_threshold = 0.0

# ---- collection membership
col_collection_1.objects.link(ob_bread_slice)

# ---- scene / render settings (as saved in the file)
scene.frame_start = 1; scene.frame_end = 250; scene.frame_set(0)
scene.render.engine = 'CYCLES'
scene.render.resolution_x = 1000
scene.render.resolution_y = 1000
scene.render.dither_intensity = 0.0
scene.cycles.samples = 200
scene.cycles.sampling_pattern = 'TABULATED_SOBOL'
scene.cycles.light_sampling_threshold = 0.0
scene.cycles.use_adaptive_sampling = False
scene.cycles.use_light_tree = False
scene.cycles.caustics_reflective = False
scene.cycles.caustics_refractive = False
scene.cycles.blur_glossy = 0.0
scene.cycles.max_bounces = 2
scene.cycles.pixel_filter_type = 'GAUSSIAN'
scene.cycles.sample_clamp_indirect = 0.0
scene.view_settings.view_transform = 'Standard'
bpy.context.view_layer.update()

# ---- added for rendering (the .blend has no active camera): camera
cam_auto = bpy.data.cameras.new('AutoCamera')
cam_auto.lens = 50.0
cam_auto.sensor_width = 36.0
cam_auto.clip_end = 1000.0
ob_auto_camera = bpy.data.objects.new('AutoCamera', cam_auto)
scene.collection.objects.link(ob_auto_camera)
ob_auto_camera.location = (1.01698, -1.22124, 0.747108)
ob_auto_camera.rotation_euler = (1.09748, -7.21219e-08, 0.694738)
scene.camera = ob_auto_camera
bpy.context.view_layer.update()
